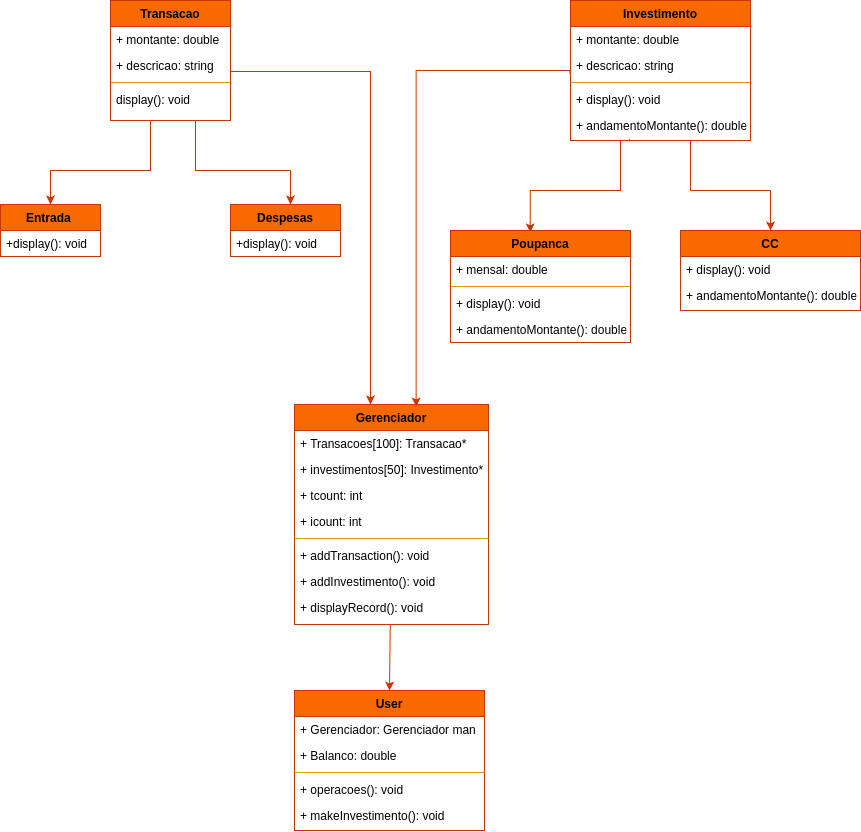

The diagram above was exported from draw.io. Its source (the exported page's mxGraphModel, read from the mxfile embedded in the PNG):
<mxGraphModel dx="1426" dy="797" grid="0" gridSize="10" guides="1" tooltips="1" connect="1" arrows="1" fold="1" page="0" pageScale="1" pageWidth="1200" pageHeight="1920" background="#ffffff" math="0" shadow="0">
  <root>
    <mxCell id="WIyWlLk6GJQsqaUBKTNV-0" />
    <mxCell id="WIyWlLk6GJQsqaUBKTNV-1" parent="WIyWlLk6GJQsqaUBKTNV-0" />
    <mxCell id="zkfFHV4jXpPFQw0GAbJ--0" value="Transacao" style="swimlane;fontStyle=1;align=center;verticalAlign=top;childLayout=stackLayout;horizontal=1;startSize=26;horizontalStack=0;resizeParent=1;resizeLast=0;collapsible=1;marginBottom=0;rounded=0;shadow=0;strokeWidth=1;fillColor=#fa6800;strokeColor=#C73500;fontColor=#000000;labelBackgroundColor=none;" parent="WIyWlLk6GJQsqaUBKTNV-1" vertex="1">
      <mxGeometry x="280" y="50" width="120" height="120" as="geometry">
        <mxRectangle x="230" y="140" width="160" height="26" as="alternateBounds" />
      </mxGeometry>
    </mxCell>
    <mxCell id="zkfFHV4jXpPFQw0GAbJ--1" value="+ montante: double &#10;" style="text;align=left;verticalAlign=top;spacingLeft=4;spacingRight=4;overflow=hidden;rotatable=0;points=[[0,0.5],[1,0.5]];portConstraint=eastwest;fontColor=default;labelBackgroundColor=none;" parent="zkfFHV4jXpPFQw0GAbJ--0" vertex="1">
      <mxGeometry y="26" width="120" height="26" as="geometry" />
    </mxCell>
    <mxCell id="zkfFHV4jXpPFQw0GAbJ--2" value="+ descricao: string" style="text;align=left;verticalAlign=top;spacingLeft=4;spacingRight=4;overflow=hidden;rotatable=0;points=[[0,0.5],[1,0.5]];portConstraint=eastwest;rounded=0;shadow=0;html=0;fontColor=default;labelBackgroundColor=none;" parent="zkfFHV4jXpPFQw0GAbJ--0" vertex="1">
      <mxGeometry y="52" width="120" height="26" as="geometry" />
    </mxCell>
    <mxCell id="zkfFHV4jXpPFQw0GAbJ--4" value="" style="line;html=1;strokeWidth=1;align=left;verticalAlign=middle;spacingTop=-1;spacingLeft=3;spacingRight=3;rotatable=0;labelPosition=right;points=[];portConstraint=eastwest;fillColor=#ffe6cc;strokeColor=#d79b00;fontColor=default;labelBackgroundColor=none;" parent="zkfFHV4jXpPFQw0GAbJ--0" vertex="1">
      <mxGeometry y="78" width="120" height="8" as="geometry" />
    </mxCell>
    <mxCell id="zkfFHV4jXpPFQw0GAbJ--5" value="display(): void" style="text;align=left;verticalAlign=top;spacingLeft=4;spacingRight=4;overflow=hidden;rotatable=0;points=[[0,0.5],[1,0.5]];portConstraint=eastwest;fontColor=default;labelBackgroundColor=none;" parent="zkfFHV4jXpPFQw0GAbJ--0" vertex="1">
      <mxGeometry y="86" width="120" height="26" as="geometry" />
    </mxCell>
    <mxCell id="zkfFHV4jXpPFQw0GAbJ--6" value="Entrada " style="swimlane;fontStyle=1;align=center;verticalAlign=top;childLayout=stackLayout;horizontal=1;startSize=26;horizontalStack=0;resizeParent=1;resizeLast=0;collapsible=1;marginBottom=0;rounded=0;shadow=0;strokeWidth=1;fillColor=#fa6800;strokeColor=#C73500;fontColor=#000000;labelBackgroundColor=none;" parent="WIyWlLk6GJQsqaUBKTNV-1" vertex="1">
      <mxGeometry x="170" y="254" width="100" height="52" as="geometry">
        <mxRectangle x="130" y="380" width="160" height="26" as="alternateBounds" />
      </mxGeometry>
    </mxCell>
    <mxCell id="zkfFHV4jXpPFQw0GAbJ--7" value="+display(): void" style="text;align=left;verticalAlign=top;spacingLeft=4;spacingRight=4;overflow=hidden;rotatable=0;points=[[0,0.5],[1,0.5]];portConstraint=eastwest;fontColor=default;labelBackgroundColor=none;" parent="zkfFHV4jXpPFQw0GAbJ--6" vertex="1">
      <mxGeometry y="26" width="100" height="26" as="geometry" />
    </mxCell>
    <mxCell id="zkfFHV4jXpPFQw0GAbJ--13" value="Despesas" style="swimlane;fontStyle=1;align=center;verticalAlign=top;childLayout=stackLayout;horizontal=1;startSize=26;horizontalStack=0;resizeParent=1;resizeLast=0;collapsible=1;marginBottom=0;rounded=0;shadow=0;strokeWidth=1;fillColor=#fa6800;strokeColor=#C73500;fontColor=#000000;labelBackgroundColor=none;" parent="WIyWlLk6GJQsqaUBKTNV-1" vertex="1">
      <mxGeometry x="400" y="254" width="110" height="52" as="geometry">
        <mxRectangle x="340" y="380" width="170" height="26" as="alternateBounds" />
      </mxGeometry>
    </mxCell>
    <mxCell id="zkfFHV4jXpPFQw0GAbJ--14" value="+display(): void" style="text;align=left;verticalAlign=top;spacingLeft=4;spacingRight=4;overflow=hidden;rotatable=0;points=[[0,0.5],[1,0.5]];portConstraint=eastwest;fontColor=default;labelBackgroundColor=none;" parent="zkfFHV4jXpPFQw0GAbJ--13" vertex="1">
      <mxGeometry y="26" width="110" height="26" as="geometry" />
    </mxCell>
    <mxCell id="zkfFHV4jXpPFQw0GAbJ--17" value="Investimento" style="swimlane;fontStyle=1;align=center;verticalAlign=top;childLayout=stackLayout;horizontal=1;startSize=26;horizontalStack=0;resizeParent=1;resizeLast=0;collapsible=1;marginBottom=0;rounded=0;shadow=0;strokeWidth=1;fillColor=#fa6800;strokeColor=#C73500;fontColor=#000000;labelBackgroundColor=none;" parent="WIyWlLk6GJQsqaUBKTNV-1" vertex="1">
      <mxGeometry x="740" y="50" width="180" height="140" as="geometry">
        <mxRectangle x="550" y="140" width="160" height="26" as="alternateBounds" />
      </mxGeometry>
    </mxCell>
    <mxCell id="zkfFHV4jXpPFQw0GAbJ--18" value="+ montante: double            " style="text;align=left;verticalAlign=top;spacingLeft=4;spacingRight=4;overflow=hidden;rotatable=0;points=[[0,0.5],[1,0.5]];portConstraint=eastwest;fontColor=default;labelBackgroundColor=none;" parent="zkfFHV4jXpPFQw0GAbJ--17" vertex="1">
      <mxGeometry y="26" width="180" height="26" as="geometry" />
    </mxCell>
    <mxCell id="zkfFHV4jXpPFQw0GAbJ--19" value="+ descricao: string" style="text;align=left;verticalAlign=top;spacingLeft=4;spacingRight=4;overflow=hidden;rotatable=0;points=[[0,0.5],[1,0.5]];portConstraint=eastwest;rounded=0;shadow=0;html=0;fontColor=default;labelBackgroundColor=none;" parent="zkfFHV4jXpPFQw0GAbJ--17" vertex="1">
      <mxGeometry y="52" width="180" height="26" as="geometry" />
    </mxCell>
    <mxCell id="zkfFHV4jXpPFQw0GAbJ--23" value="" style="line;html=1;strokeWidth=1;align=left;verticalAlign=middle;spacingTop=-1;spacingLeft=3;spacingRight=3;rotatable=0;labelPosition=right;points=[];portConstraint=eastwest;fillColor=#ffe6cc;strokeColor=#d79b00;fontColor=default;labelBackgroundColor=none;" parent="zkfFHV4jXpPFQw0GAbJ--17" vertex="1">
      <mxGeometry y="78" width="180" height="8" as="geometry" />
    </mxCell>
    <mxCell id="zkfFHV4jXpPFQw0GAbJ--24" value="+ display(): void  " style="text;align=left;verticalAlign=top;spacingLeft=4;spacingRight=4;overflow=hidden;rotatable=0;points=[[0,0.5],[1,0.5]];portConstraint=eastwest;fontColor=default;labelBackgroundColor=none;" parent="zkfFHV4jXpPFQw0GAbJ--17" vertex="1">
      <mxGeometry y="86" width="180" height="26" as="geometry" />
    </mxCell>
    <mxCell id="zkfFHV4jXpPFQw0GAbJ--25" value="+ andamentoMontante(): double" style="text;align=left;verticalAlign=top;spacingLeft=4;spacingRight=4;overflow=hidden;rotatable=0;points=[[0,0.5],[1,0.5]];portConstraint=eastwest;fontColor=default;labelBackgroundColor=none;" parent="zkfFHV4jXpPFQw0GAbJ--17" vertex="1">
      <mxGeometry y="112" width="180" height="26" as="geometry" />
    </mxCell>
    <mxCell id="xLN4Y8nGxEyGR8Us_ZsT-1" value="" style="edgeStyle=orthogonalEdgeStyle;endArrow=none;html=1;rounded=0;endFill=0;strokeColor=#C73500;startArrow=classic;startFill=1;elbow=vertical;jumpStyle=none;shadow=0;flowAnimation=0;fillColor=#fa6800;exitX=0.5;exitY=0;exitDx=0;exitDy=0;fontColor=default;labelBackgroundColor=none;" parent="WIyWlLk6GJQsqaUBKTNV-1" source="zkfFHV4jXpPFQw0GAbJ--6" edge="1">
      <mxGeometry width="50" height="50" relative="1" as="geometry">
        <mxPoint x="228" y="250" as="sourcePoint" />
        <mxPoint x="320" y="170" as="targetPoint" />
        <Array as="points">
          <mxPoint x="220" y="220" />
          <mxPoint x="320" y="220" />
        </Array>
      </mxGeometry>
    </mxCell>
    <mxCell id="xLN4Y8nGxEyGR8Us_ZsT-39" style="edgeStyle=none;rounded=0;orthogonalLoop=1;jettySize=auto;html=1;fontColor=default;labelBackgroundColor=none;fillColor=#fa6800;strokeColor=#C73500;" parent="WIyWlLk6GJQsqaUBKTNV-1" source="xLN4Y8nGxEyGR8Us_ZsT-12" edge="1">
      <mxGeometry relative="1" as="geometry">
        <mxPoint x="559" y="740" as="targetPoint" />
      </mxGeometry>
    </mxCell>
    <mxCell id="xLN4Y8nGxEyGR8Us_ZsT-12" value="Gerenciador" style="swimlane;fontStyle=1;align=center;verticalAlign=top;childLayout=stackLayout;horizontal=1;startSize=26;horizontalStack=0;resizeParent=1;resizeLast=0;collapsible=1;marginBottom=0;rounded=0;shadow=0;strokeWidth=1;fillColor=#fa6800;strokeColor=#C73500;fontColor=#000000;labelBackgroundColor=none;" parent="WIyWlLk6GJQsqaUBKTNV-1" vertex="1">
      <mxGeometry x="464" y="454" width="194" height="220" as="geometry">
        <mxRectangle x="550" y="140" width="160" height="26" as="alternateBounds" />
      </mxGeometry>
    </mxCell>
    <mxCell id="xLN4Y8nGxEyGR8Us_ZsT-13" value="+ Transacoes[100]: Transacao*            " style="text;align=left;verticalAlign=top;spacingLeft=4;spacingRight=4;overflow=hidden;rotatable=0;points=[[0,0.5],[1,0.5]];portConstraint=eastwest;fontColor=default;labelBackgroundColor=none;" parent="xLN4Y8nGxEyGR8Us_ZsT-12" vertex="1">
      <mxGeometry y="26" width="194" height="26" as="geometry" />
    </mxCell>
    <mxCell id="xLN4Y8nGxEyGR8Us_ZsT-14" value="+ investimentos[50]: Investimento*" style="text;align=left;verticalAlign=top;spacingLeft=4;spacingRight=4;overflow=hidden;rotatable=0;points=[[0,0.5],[1,0.5]];portConstraint=eastwest;rounded=0;shadow=0;html=0;fontColor=default;labelBackgroundColor=none;" parent="xLN4Y8nGxEyGR8Us_ZsT-12" vertex="1">
      <mxGeometry y="52" width="194" height="26" as="geometry" />
    </mxCell>
    <mxCell id="xLN4Y8nGxEyGR8Us_ZsT-16" value="+ tcount: int" style="text;align=left;verticalAlign=top;spacingLeft=4;spacingRight=4;overflow=hidden;rotatable=0;points=[[0,0.5],[1,0.5]];portConstraint=eastwest;fontColor=default;labelBackgroundColor=none;" parent="xLN4Y8nGxEyGR8Us_ZsT-12" vertex="1">
      <mxGeometry y="78" width="194" height="26" as="geometry" />
    </mxCell>
    <mxCell id="xLN4Y8nGxEyGR8Us_ZsT-17" value="+ icount: int" style="text;align=left;verticalAlign=top;spacingLeft=4;spacingRight=4;overflow=hidden;rotatable=0;points=[[0,0.5],[1,0.5]];portConstraint=eastwest;fontColor=default;labelBackgroundColor=none;" parent="xLN4Y8nGxEyGR8Us_ZsT-12" vertex="1">
      <mxGeometry y="104" width="194" height="26" as="geometry" />
    </mxCell>
    <mxCell id="xLN4Y8nGxEyGR8Us_ZsT-15" value="" style="line;html=1;strokeWidth=1;align=left;verticalAlign=middle;spacingTop=-1;spacingLeft=3;spacingRight=3;rotatable=0;labelPosition=right;points=[];portConstraint=eastwest;fillColor=#ffe6cc;strokeColor=#d79b00;fontColor=default;labelBackgroundColor=none;" parent="xLN4Y8nGxEyGR8Us_ZsT-12" vertex="1">
      <mxGeometry y="130" width="194" height="8" as="geometry" />
    </mxCell>
    <mxCell id="xLN4Y8nGxEyGR8Us_ZsT-35" value="+ addTransaction(): void" style="text;align=left;verticalAlign=top;spacingLeft=4;spacingRight=4;overflow=hidden;rotatable=0;points=[[0,0.5],[1,0.5]];portConstraint=eastwest;fontColor=default;labelBackgroundColor=none;" parent="xLN4Y8nGxEyGR8Us_ZsT-12" vertex="1">
      <mxGeometry y="138" width="194" height="26" as="geometry" />
    </mxCell>
    <mxCell id="xLN4Y8nGxEyGR8Us_ZsT-36" value="+ addInvestimento(): void " style="text;align=left;verticalAlign=top;spacingLeft=4;spacingRight=4;overflow=hidden;rotatable=0;points=[[0,0.5],[1,0.5]];portConstraint=eastwest;fontColor=default;labelBackgroundColor=none;" parent="xLN4Y8nGxEyGR8Us_ZsT-12" vertex="1">
      <mxGeometry y="164" width="194" height="26" as="geometry" />
    </mxCell>
    <mxCell id="xLN4Y8nGxEyGR8Us_ZsT-37" value="+ displayRecord(): void  " style="text;align=left;verticalAlign=top;spacingLeft=4;spacingRight=4;overflow=hidden;rotatable=0;points=[[0,0.5],[1,0.5]];portConstraint=eastwest;fontColor=default;labelBackgroundColor=none;" parent="xLN4Y8nGxEyGR8Us_ZsT-12" vertex="1">
      <mxGeometry y="190" width="194" height="30" as="geometry" />
    </mxCell>
    <mxCell id="xLN4Y8nGxEyGR8Us_ZsT-18" value="" style="endArrow=classic;html=1;rounded=0;edgeStyle=orthogonalEdgeStyle;fillColor=#fa6800;strokeColor=#C73500;fontColor=default;labelBackgroundColor=none;" parent="WIyWlLk6GJQsqaUBKTNV-1" target="xLN4Y8nGxEyGR8Us_ZsT-12" edge="1">
      <mxGeometry width="50" height="50" relative="1" as="geometry">
        <mxPoint x="400" y="120" as="sourcePoint" />
        <mxPoint x="540" y="450" as="targetPoint" />
        <Array as="points">
          <mxPoint x="400" y="121" />
          <mxPoint x="540" y="121" />
        </Array>
      </mxGeometry>
    </mxCell>
    <mxCell id="xLN4Y8nGxEyGR8Us_ZsT-19" value="" style="endArrow=none;html=1;rounded=0;edgeStyle=elbowEdgeStyle;startArrow=classic;startFill=1;endFill=0;elbow=vertical;exitX=0.627;exitY=0.009;exitDx=0;exitDy=0;exitPerimeter=0;fillColor=#fa6800;strokeColor=#C73500;entryX=-0.003;entryY=0.818;entryDx=0;entryDy=0;entryPerimeter=0;fontColor=default;labelBackgroundColor=none;" parent="WIyWlLk6GJQsqaUBKTNV-1" source="xLN4Y8nGxEyGR8Us_ZsT-12" target="zkfFHV4jXpPFQw0GAbJ--19" edge="1">
      <mxGeometry width="50" height="50" relative="1" as="geometry">
        <mxPoint x="580" y="120" as="sourcePoint" />
        <mxPoint x="710" y="120" as="targetPoint" />
        <Array as="points">
          <mxPoint x="640" y="120" />
        </Array>
      </mxGeometry>
    </mxCell>
    <mxCell id="xLN4Y8nGxEyGR8Us_ZsT-20" value="" style="endArrow=none;html=1;rounded=0;endFill=0;startArrow=classic;startFill=1;edgeStyle=orthogonalEdgeStyle;fillColor=#fa6800;strokeColor=#C73500;fontColor=default;labelBackgroundColor=none;" parent="WIyWlLk6GJQsqaUBKTNV-1" source="zkfFHV4jXpPFQw0GAbJ--13" edge="1">
      <mxGeometry width="50" height="50" relative="1" as="geometry">
        <mxPoint x="365" y="220" as="sourcePoint" />
        <mxPoint x="365" y="170" as="targetPoint" />
        <Array as="points">
          <mxPoint x="460" y="220" />
          <mxPoint x="365" y="220" />
        </Array>
      </mxGeometry>
    </mxCell>
    <mxCell id="xLN4Y8nGxEyGR8Us_ZsT-21" value="" style="edgeStyle=orthogonalEdgeStyle;endArrow=none;html=1;rounded=0;endFill=0;strokeColor=#C73500;startArrow=classic;startFill=1;elbow=vertical;jumpStyle=none;shadow=0;flowAnimation=0;fillColor=#fa6800;exitX=0.443;exitY=0.016;exitDx=0;exitDy=0;entryX=0.327;entryY=1.018;entryDx=0;entryDy=0;entryPerimeter=0;exitPerimeter=0;fontColor=default;labelBackgroundColor=none;" parent="WIyWlLk6GJQsqaUBKTNV-1" source="xLN4Y8nGxEyGR8Us_ZsT-22" target="zkfFHV4jXpPFQw0GAbJ--25" edge="1">
      <mxGeometry width="50" height="50" relative="1" as="geometry">
        <mxPoint x="680" y="274" as="sourcePoint" />
        <mxPoint x="780" y="190" as="targetPoint" />
        <Array as="points">
          <mxPoint x="700" y="240" />
          <mxPoint x="790" y="240" />
          <mxPoint x="790" y="190" />
          <mxPoint x="799" y="190" />
        </Array>
      </mxGeometry>
    </mxCell>
    <mxCell id="xLN4Y8nGxEyGR8Us_ZsT-22" value="Poupanca" style="swimlane;fontStyle=1;align=center;verticalAlign=top;childLayout=stackLayout;horizontal=1;startSize=26;horizontalStack=0;resizeParent=1;resizeLast=0;collapsible=1;marginBottom=0;rounded=0;shadow=0;strokeWidth=1;fillColor=#fa6800;strokeColor=#C73500;fontColor=#000000;labelBackgroundColor=none;" parent="WIyWlLk6GJQsqaUBKTNV-1" vertex="1">
      <mxGeometry x="620" y="280" width="180" height="112" as="geometry">
        <mxRectangle x="550" y="140" width="160" height="26" as="alternateBounds" />
      </mxGeometry>
    </mxCell>
    <mxCell id="xLN4Y8nGxEyGR8Us_ZsT-23" value="+ mensal: double            " style="text;align=left;verticalAlign=top;spacingLeft=4;spacingRight=4;overflow=hidden;rotatable=0;points=[[0,0.5],[1,0.5]];portConstraint=eastwest;fontColor=default;labelBackgroundColor=none;" parent="xLN4Y8nGxEyGR8Us_ZsT-22" vertex="1">
      <mxGeometry y="26" width="180" height="26" as="geometry" />
    </mxCell>
    <mxCell id="xLN4Y8nGxEyGR8Us_ZsT-25" value="" style="line;html=1;strokeWidth=1;align=left;verticalAlign=middle;spacingTop=-1;spacingLeft=3;spacingRight=3;rotatable=0;labelPosition=right;points=[];portConstraint=eastwest;fillColor=#ffe6cc;strokeColor=#d79b00;fontColor=default;labelBackgroundColor=none;" parent="xLN4Y8nGxEyGR8Us_ZsT-22" vertex="1">
      <mxGeometry y="52" width="180" height="8" as="geometry" />
    </mxCell>
    <mxCell id="xLN4Y8nGxEyGR8Us_ZsT-26" value="+ display(): void  " style="text;align=left;verticalAlign=top;spacingLeft=4;spacingRight=4;overflow=hidden;rotatable=0;points=[[0,0.5],[1,0.5]];portConstraint=eastwest;fontColor=default;labelBackgroundColor=none;" parent="xLN4Y8nGxEyGR8Us_ZsT-22" vertex="1">
      <mxGeometry y="60" width="180" height="26" as="geometry" />
    </mxCell>
    <mxCell id="xLN4Y8nGxEyGR8Us_ZsT-27" value="+ andamentoMontante(): double" style="text;align=left;verticalAlign=top;spacingLeft=4;spacingRight=4;overflow=hidden;rotatable=0;points=[[0,0.5],[1,0.5]];portConstraint=eastwest;fontColor=default;labelBackgroundColor=none;" parent="xLN4Y8nGxEyGR8Us_ZsT-22" vertex="1">
      <mxGeometry y="86" width="180" height="26" as="geometry" />
    </mxCell>
    <mxCell id="xLN4Y8nGxEyGR8Us_ZsT-28" value="CC" style="swimlane;fontStyle=1;align=center;verticalAlign=top;childLayout=stackLayout;horizontal=1;startSize=26;horizontalStack=0;resizeParent=1;resizeLast=0;collapsible=1;marginBottom=0;rounded=0;shadow=0;strokeWidth=1;fillColor=#fa6800;strokeColor=#C73500;fontColor=#000000;labelBackgroundColor=none;" parent="WIyWlLk6GJQsqaUBKTNV-1" vertex="1">
      <mxGeometry x="850" y="280" width="180" height="80" as="geometry">
        <mxRectangle x="550" y="140" width="160" height="26" as="alternateBounds" />
      </mxGeometry>
    </mxCell>
    <mxCell id="xLN4Y8nGxEyGR8Us_ZsT-31" value="+ display(): void  " style="text;align=left;verticalAlign=top;spacingLeft=4;spacingRight=4;overflow=hidden;rotatable=0;points=[[0,0.5],[1,0.5]];portConstraint=eastwest;fontColor=default;labelBackgroundColor=none;" parent="xLN4Y8nGxEyGR8Us_ZsT-28" vertex="1">
      <mxGeometry y="26" width="180" height="26" as="geometry" />
    </mxCell>
    <mxCell id="xLN4Y8nGxEyGR8Us_ZsT-32" value="+ andamentoMontante(): double" style="text;align=left;verticalAlign=top;spacingLeft=4;spacingRight=4;overflow=hidden;rotatable=0;points=[[0,0.5],[1,0.5]];portConstraint=eastwest;fontColor=default;labelBackgroundColor=none;" parent="xLN4Y8nGxEyGR8Us_ZsT-28" vertex="1">
      <mxGeometry y="52" width="180" height="26" as="geometry" />
    </mxCell>
    <mxCell id="xLN4Y8nGxEyGR8Us_ZsT-33" value="" style="endArrow=none;html=1;rounded=0;endFill=0;startArrow=classic;startFill=1;edgeStyle=orthogonalEdgeStyle;fillColor=#fa6800;strokeColor=#C73500;exitX=0.5;exitY=0;exitDx=0;exitDy=0;fontColor=default;labelBackgroundColor=none;" parent="WIyWlLk6GJQsqaUBKTNV-1" source="xLN4Y8nGxEyGR8Us_ZsT-28" edge="1">
      <mxGeometry width="50" height="50" relative="1" as="geometry">
        <mxPoint x="915" y="274" as="sourcePoint" />
        <mxPoint x="860" y="190" as="targetPoint" />
        <Array as="points">
          <mxPoint x="940" y="240" />
          <mxPoint x="860" y="240" />
        </Array>
      </mxGeometry>
    </mxCell>
    <mxCell id="xLN4Y8nGxEyGR8Us_ZsT-40" value="User" style="swimlane;fontStyle=1;align=center;verticalAlign=top;childLayout=stackLayout;horizontal=1;startSize=26;horizontalStack=0;resizeParent=1;resizeLast=0;collapsible=1;marginBottom=0;rounded=0;shadow=0;strokeWidth=1;fillColor=#fa6800;strokeColor=#C73500;fontColor=#000000;labelBackgroundColor=none;" parent="WIyWlLk6GJQsqaUBKTNV-1" vertex="1">
      <mxGeometry x="464" y="740" width="190" height="140" as="geometry">
        <mxRectangle x="550" y="140" width="160" height="26" as="alternateBounds" />
      </mxGeometry>
    </mxCell>
    <mxCell id="xLN4Y8nGxEyGR8Us_ZsT-41" value="+ Gerenciador: Gerenciador man" style="text;align=left;verticalAlign=top;spacingLeft=4;spacingRight=4;overflow=hidden;rotatable=0;points=[[0,0.5],[1,0.5]];portConstraint=eastwest;fontColor=default;labelBackgroundColor=none;" parent="xLN4Y8nGxEyGR8Us_ZsT-40" vertex="1">
      <mxGeometry y="26" width="190" height="26" as="geometry" />
    </mxCell>
    <mxCell id="xLN4Y8nGxEyGR8Us_ZsT-42" value="+ Balanco: double" style="text;align=left;verticalAlign=top;spacingLeft=4;spacingRight=4;overflow=hidden;rotatable=0;points=[[0,0.5],[1,0.5]];portConstraint=eastwest;rounded=0;shadow=0;html=0;fontColor=default;labelBackgroundColor=none;" parent="xLN4Y8nGxEyGR8Us_ZsT-40" vertex="1">
      <mxGeometry y="52" width="190" height="26" as="geometry" />
    </mxCell>
    <mxCell id="xLN4Y8nGxEyGR8Us_ZsT-45" value="" style="line;html=1;strokeWidth=1;align=left;verticalAlign=middle;spacingTop=-1;spacingLeft=3;spacingRight=3;rotatable=0;labelPosition=right;points=[];portConstraint=eastwest;fillColor=#ffe6cc;strokeColor=#d79b00;fontColor=default;labelBackgroundColor=none;" parent="xLN4Y8nGxEyGR8Us_ZsT-40" vertex="1">
      <mxGeometry y="78" width="190" height="8" as="geometry" />
    </mxCell>
    <mxCell id="xLN4Y8nGxEyGR8Us_ZsT-46" value="+ operacoes(): void" style="text;align=left;verticalAlign=top;spacingLeft=4;spacingRight=4;overflow=hidden;rotatable=0;points=[[0,0.5],[1,0.5]];portConstraint=eastwest;fontColor=default;labelBackgroundColor=none;" parent="xLN4Y8nGxEyGR8Us_ZsT-40" vertex="1">
      <mxGeometry y="86" width="190" height="26" as="geometry" />
    </mxCell>
    <mxCell id="xLN4Y8nGxEyGR8Us_ZsT-47" value="+ makeInvestimento(): void " style="text;align=left;verticalAlign=top;spacingLeft=4;spacingRight=4;overflow=hidden;rotatable=0;points=[[0,0.5],[1,0.5]];portConstraint=eastwest;fontColor=default;labelBackgroundColor=none;" parent="xLN4Y8nGxEyGR8Us_ZsT-40" vertex="1">
      <mxGeometry y="112" width="190" height="26" as="geometry" />
    </mxCell>
  </root>
</mxGraphModel>